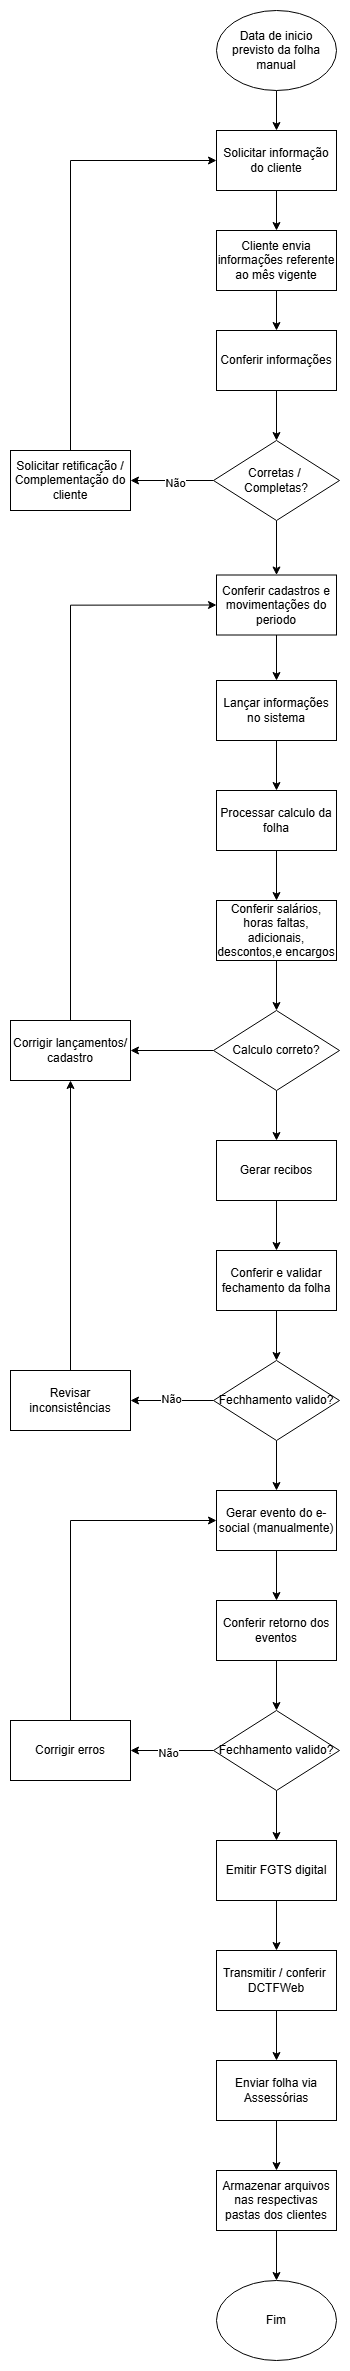

The diagram above was exported from draw.io. Its source (the exported page's mxGraphModel, read from the mxfile embedded in the PNG):
<mxGraphModel dx="4753" dy="2590" grid="1" gridSize="10" guides="1" tooltips="1" connect="1" arrows="1" fold="1" page="1" pageScale="1" pageWidth="827" pageHeight="1169" math="0" shadow="0">
  <root>
    <mxCell id="0" />
    <mxCell id="1" parent="0" />
    <mxCell id="J4V885AZcT3kDqmTkiXB-3" edge="1" parent="1" source="J4V885AZcT3kDqmTkiXB-1" style="edgeStyle=orthogonalEdgeStyle;rounded=0;orthogonalLoop=1;jettySize=auto;html=1;" target="J4V885AZcT3kDqmTkiXB-2" value="">
      <mxGeometry relative="1" as="geometry" />
    </mxCell>
    <mxCell id="J4V885AZcT3kDqmTkiXB-1" parent="1" style="ellipse;whiteSpace=wrap;html=1;" value="Data de inicio previsto da folha manual" vertex="1">
      <mxGeometry height="80" width="120" x="354" y="20" as="geometry" />
    </mxCell>
    <mxCell id="J4V885AZcT3kDqmTkiXB-5" edge="1" parent="1" source="J4V885AZcT3kDqmTkiXB-2" style="edgeStyle=orthogonalEdgeStyle;rounded=0;orthogonalLoop=1;jettySize=auto;html=1;" target="J4V885AZcT3kDqmTkiXB-4" value="">
      <mxGeometry relative="1" as="geometry" />
    </mxCell>
    <mxCell id="J4V885AZcT3kDqmTkiXB-2" parent="1" style="whiteSpace=wrap;html=1;" value="Solicitar informação do cliente" vertex="1">
      <mxGeometry height="60" width="120" x="354" y="140" as="geometry" />
    </mxCell>
    <mxCell id="J4V885AZcT3kDqmTkiXB-7" edge="1" parent="1" source="J4V885AZcT3kDqmTkiXB-4" style="edgeStyle=orthogonalEdgeStyle;rounded=0;orthogonalLoop=1;jettySize=auto;html=1;" target="J4V885AZcT3kDqmTkiXB-6" value="">
      <mxGeometry relative="1" as="geometry" />
    </mxCell>
    <mxCell id="J4V885AZcT3kDqmTkiXB-4" parent="1" style="whiteSpace=wrap;html=1;" value="Cliente envia informações referente ao mês vigente" vertex="1">
      <mxGeometry height="60" width="120" x="354" y="240" as="geometry" />
    </mxCell>
    <mxCell id="J4V885AZcT3kDqmTkiXB-9" edge="1" parent="1" source="J4V885AZcT3kDqmTkiXB-6" style="edgeStyle=orthogonalEdgeStyle;rounded=0;orthogonalLoop=1;jettySize=auto;html=1;" target="J4V885AZcT3kDqmTkiXB-8" value="">
      <mxGeometry relative="1" as="geometry" />
    </mxCell>
    <mxCell id="J4V885AZcT3kDqmTkiXB-6" parent="1" style="whiteSpace=wrap;html=1;" value="Conferir informações" vertex="1">
      <mxGeometry height="60" width="120" x="354" y="340" as="geometry" />
    </mxCell>
    <mxCell id="J4V885AZcT3kDqmTkiXB-11" edge="1" parent="1" source="J4V885AZcT3kDqmTkiXB-8" style="edgeStyle=orthogonalEdgeStyle;rounded=0;orthogonalLoop=1;jettySize=auto;html=1;" target="J4V885AZcT3kDqmTkiXB-10" value="">
      <mxGeometry relative="1" as="geometry" />
    </mxCell>
    <mxCell id="J4V885AZcT3kDqmTkiXB-13" connectable="0" parent="J4V885AZcT3kDqmTkiXB-11" style="edgeLabel;html=1;align=center;verticalAlign=middle;resizable=0;points=[];" value="Não" vertex="1">
      <mxGeometry relative="1" x="-0.0361" y="1" as="geometry">
        <mxPoint as="offset" />
      </mxGeometry>
    </mxCell>
    <mxCell id="J4V885AZcT3kDqmTkiXB-15" edge="1" parent="1" source="J4V885AZcT3kDqmTkiXB-8" style="edgeStyle=orthogonalEdgeStyle;rounded=0;orthogonalLoop=1;jettySize=auto;html=1;" target="J4V885AZcT3kDqmTkiXB-14" value="">
      <mxGeometry relative="1" as="geometry" />
    </mxCell>
    <mxCell id="J4V885AZcT3kDqmTkiXB-8" parent="1" style="rhombus;whiteSpace=wrap;html=1;" value="Corretas /&amp;nbsp;&lt;div&gt;Completas?&lt;/div&gt;" vertex="1">
      <mxGeometry height="80" width="126" x="351" y="450" as="geometry" />
    </mxCell>
    <mxCell id="J4V885AZcT3kDqmTkiXB-12" edge="1" parent="1" source="J4V885AZcT3kDqmTkiXB-10" style="edgeStyle=orthogonalEdgeStyle;rounded=0;orthogonalLoop=1;jettySize=auto;html=1;entryX=0;entryY=0.5;entryDx=0;entryDy=0;exitX=0.5;exitY=0;exitDx=0;exitDy=0;" target="J4V885AZcT3kDqmTkiXB-2">
      <mxGeometry relative="1" as="geometry" />
    </mxCell>
    <mxCell id="J4V885AZcT3kDqmTkiXB-10" parent="1" style="whiteSpace=wrap;html=1;" value="Solicitar retificação /&lt;div&gt;Complementação do cliente&lt;/div&gt;" vertex="1">
      <mxGeometry height="60" width="120" x="148" y="460" as="geometry" />
    </mxCell>
    <mxCell id="J4V885AZcT3kDqmTkiXB-19" edge="1" parent="1" source="J4V885AZcT3kDqmTkiXB-14" style="edgeStyle=orthogonalEdgeStyle;rounded=0;orthogonalLoop=1;jettySize=auto;html=1;" target="J4V885AZcT3kDqmTkiXB-18" value="">
      <mxGeometry relative="1" as="geometry" />
    </mxCell>
    <mxCell id="J4V885AZcT3kDqmTkiXB-14" parent="1" style="whiteSpace=wrap;html=1;" value="Conferir cadastros e movimentações do periodo" vertex="1">
      <mxGeometry height="60" width="120" x="354" y="584.5" as="geometry" />
    </mxCell>
    <mxCell id="J4V885AZcT3kDqmTkiXB-21" edge="1" parent="1" source="J4V885AZcT3kDqmTkiXB-18" style="edgeStyle=orthogonalEdgeStyle;rounded=0;orthogonalLoop=1;jettySize=auto;html=1;" target="J4V885AZcT3kDqmTkiXB-20" value="">
      <mxGeometry relative="1" as="geometry" />
    </mxCell>
    <mxCell id="J4V885AZcT3kDqmTkiXB-18" parent="1" style="whiteSpace=wrap;html=1;" value="Lançar informações no sistema" vertex="1">
      <mxGeometry height="60" width="120" x="354" y="690" as="geometry" />
    </mxCell>
    <mxCell id="J4V885AZcT3kDqmTkiXB-23" edge="1" parent="1" source="J4V885AZcT3kDqmTkiXB-20" style="edgeStyle=orthogonalEdgeStyle;rounded=0;orthogonalLoop=1;jettySize=auto;html=1;" target="J4V885AZcT3kDqmTkiXB-22" value="">
      <mxGeometry relative="1" as="geometry" />
    </mxCell>
    <mxCell id="J4V885AZcT3kDqmTkiXB-20" parent="1" style="whiteSpace=wrap;html=1;" value="Processar calculo da folha" vertex="1">
      <mxGeometry height="60" width="120" x="354" y="800" as="geometry" />
    </mxCell>
    <mxCell id="J4V885AZcT3kDqmTkiXB-26" edge="1" parent="1" source="J4V885AZcT3kDqmTkiXB-22" style="edgeStyle=orthogonalEdgeStyle;rounded=0;orthogonalLoop=1;jettySize=auto;html=1;" target="J4V885AZcT3kDqmTkiXB-25" value="">
      <mxGeometry relative="1" as="geometry" />
    </mxCell>
    <mxCell id="J4V885AZcT3kDqmTkiXB-22" parent="1" style="whiteSpace=wrap;html=1;" value="Conferir salários, horas faltas, adicionais, descontos,e encargos" vertex="1">
      <mxGeometry height="60" width="120" x="354" y="910" as="geometry" />
    </mxCell>
    <mxCell id="J4V885AZcT3kDqmTkiXB-28" edge="1" parent="1" source="J4V885AZcT3kDqmTkiXB-25" style="edgeStyle=orthogonalEdgeStyle;rounded=0;orthogonalLoop=1;jettySize=auto;html=1;" target="J4V885AZcT3kDqmTkiXB-27" value="">
      <mxGeometry relative="1" as="geometry" />
    </mxCell>
    <mxCell id="J4V885AZcT3kDqmTkiXB-31" edge="1" parent="1" source="J4V885AZcT3kDqmTkiXB-25" style="edgeStyle=orthogonalEdgeStyle;rounded=0;orthogonalLoop=1;jettySize=auto;html=1;" target="J4V885AZcT3kDqmTkiXB-30" value="">
      <mxGeometry relative="1" as="geometry" />
    </mxCell>
    <mxCell id="J4V885AZcT3kDqmTkiXB-25" parent="1" style="rhombus;whiteSpace=wrap;html=1;" value="Calculo correto?" vertex="1">
      <mxGeometry height="80" width="126" x="351" y="1020" as="geometry" />
    </mxCell>
    <mxCell id="J4V885AZcT3kDqmTkiXB-29" edge="1" parent="1" source="J4V885AZcT3kDqmTkiXB-27" style="edgeStyle=orthogonalEdgeStyle;rounded=0;orthogonalLoop=1;jettySize=auto;html=1;entryX=0;entryY=0.5;entryDx=0;entryDy=0;exitX=0.5;exitY=0;exitDx=0;exitDy=0;" target="J4V885AZcT3kDqmTkiXB-14">
      <mxGeometry relative="1" as="geometry" />
    </mxCell>
    <mxCell id="J4V885AZcT3kDqmTkiXB-27" parent="1" style="whiteSpace=wrap;html=1;" value="Corrigir lançamentos/&lt;div&gt;cadastro&lt;/div&gt;" vertex="1">
      <mxGeometry height="60" width="120" x="148" y="1030" as="geometry" />
    </mxCell>
    <mxCell id="J4V885AZcT3kDqmTkiXB-33" edge="1" parent="1" source="J4V885AZcT3kDqmTkiXB-30" style="edgeStyle=orthogonalEdgeStyle;rounded=0;orthogonalLoop=1;jettySize=auto;html=1;" target="J4V885AZcT3kDqmTkiXB-32" value="">
      <mxGeometry relative="1" as="geometry" />
    </mxCell>
    <mxCell id="J4V885AZcT3kDqmTkiXB-30" parent="1" style="whiteSpace=wrap;html=1;" value="Gerar recibos" vertex="1">
      <mxGeometry height="60" width="120" x="354" y="1150" as="geometry" />
    </mxCell>
    <mxCell id="J4V885AZcT3kDqmTkiXB-36" edge="1" parent="1" source="J4V885AZcT3kDqmTkiXB-32" style="edgeStyle=orthogonalEdgeStyle;rounded=0;orthogonalLoop=1;jettySize=auto;html=1;" target="J4V885AZcT3kDqmTkiXB-35" value="">
      <mxGeometry relative="1" as="geometry" />
    </mxCell>
    <mxCell id="J4V885AZcT3kDqmTkiXB-32" parent="1" style="whiteSpace=wrap;html=1;" value="Conferir e validar fechamento da folha" vertex="1">
      <mxGeometry height="60" width="120" x="354" y="1260" as="geometry" />
    </mxCell>
    <mxCell id="J4V885AZcT3kDqmTkiXB-38" edge="1" parent="1" source="J4V885AZcT3kDqmTkiXB-35" style="edgeStyle=orthogonalEdgeStyle;rounded=0;orthogonalLoop=1;jettySize=auto;html=1;" target="J4V885AZcT3kDqmTkiXB-37" value="">
      <mxGeometry relative="1" as="geometry" />
    </mxCell>
    <mxCell id="J4V885AZcT3kDqmTkiXB-40" connectable="0" parent="J4V885AZcT3kDqmTkiXB-38" style="edgeLabel;html=1;align=center;verticalAlign=middle;resizable=0;points=[];" value="Não" vertex="1">
      <mxGeometry relative="1" x="0.0361" y="-3" as="geometry">
        <mxPoint as="offset" />
      </mxGeometry>
    </mxCell>
    <mxCell id="J4V885AZcT3kDqmTkiXB-42" edge="1" parent="1" source="J4V885AZcT3kDqmTkiXB-35" style="edgeStyle=orthogonalEdgeStyle;rounded=0;orthogonalLoop=1;jettySize=auto;html=1;" target="J4V885AZcT3kDqmTkiXB-41" value="">
      <mxGeometry relative="1" as="geometry" />
    </mxCell>
    <mxCell id="J4V885AZcT3kDqmTkiXB-35" parent="1" style="rhombus;whiteSpace=wrap;html=1;" value="Fechhamento valido?" vertex="1">
      <mxGeometry height="80" width="126" x="351" y="1370" as="geometry" />
    </mxCell>
    <mxCell id="J4V885AZcT3kDqmTkiXB-39" edge="1" parent="1" source="J4V885AZcT3kDqmTkiXB-37" style="edgeStyle=orthogonalEdgeStyle;rounded=0;orthogonalLoop=1;jettySize=auto;html=1;entryX=0.5;entryY=1;entryDx=0;entryDy=0;" target="J4V885AZcT3kDqmTkiXB-27">
      <mxGeometry relative="1" as="geometry" />
    </mxCell>
    <mxCell id="J4V885AZcT3kDqmTkiXB-37" parent="1" style="whiteSpace=wrap;html=1;" value="Revisar inconsistências" vertex="1">
      <mxGeometry height="60" width="120" x="148" y="1380" as="geometry" />
    </mxCell>
    <mxCell id="J4V885AZcT3kDqmTkiXB-44" edge="1" parent="1" source="J4V885AZcT3kDqmTkiXB-41" style="edgeStyle=orthogonalEdgeStyle;rounded=0;orthogonalLoop=1;jettySize=auto;html=1;" target="J4V885AZcT3kDqmTkiXB-43" value="">
      <mxGeometry relative="1" as="geometry" />
    </mxCell>
    <mxCell id="J4V885AZcT3kDqmTkiXB-41" parent="1" style="whiteSpace=wrap;html=1;" value="Gerar evento do e-social (manualmente)" vertex="1">
      <mxGeometry height="60" width="120" x="354" y="1500" as="geometry" />
    </mxCell>
    <mxCell id="J4V885AZcT3kDqmTkiXB-48" edge="1" parent="1" source="J4V885AZcT3kDqmTkiXB-43" style="edgeStyle=orthogonalEdgeStyle;rounded=0;orthogonalLoop=1;jettySize=auto;html=1;" target="J4V885AZcT3kDqmTkiXB-47" value="">
      <mxGeometry relative="1" as="geometry" />
    </mxCell>
    <mxCell id="J4V885AZcT3kDqmTkiXB-43" parent="1" style="whiteSpace=wrap;html=1;" value="Conferir retorno dos eventos" vertex="1">
      <mxGeometry height="60" width="120" x="354" y="1610" as="geometry" />
    </mxCell>
    <mxCell id="J4V885AZcT3kDqmTkiXB-50" edge="1" parent="1" source="J4V885AZcT3kDqmTkiXB-47" style="edgeStyle=orthogonalEdgeStyle;rounded=0;orthogonalLoop=1;jettySize=auto;html=1;" target="J4V885AZcT3kDqmTkiXB-49" value="">
      <mxGeometry relative="1" as="geometry" />
    </mxCell>
    <mxCell id="J4V885AZcT3kDqmTkiXB-52" connectable="0" parent="J4V885AZcT3kDqmTkiXB-50" style="edgeLabel;html=1;align=center;verticalAlign=middle;resizable=0;points=[];" value="Não" vertex="1">
      <mxGeometry relative="1" x="0.1325" y="1" as="geometry">
        <mxPoint as="offset" />
      </mxGeometry>
    </mxCell>
    <mxCell id="J4V885AZcT3kDqmTkiXB-54" edge="1" parent="1" source="J4V885AZcT3kDqmTkiXB-47" style="edgeStyle=orthogonalEdgeStyle;rounded=0;orthogonalLoop=1;jettySize=auto;html=1;" target="J4V885AZcT3kDqmTkiXB-53" value="">
      <mxGeometry relative="1" as="geometry" />
    </mxCell>
    <mxCell id="J4V885AZcT3kDqmTkiXB-47" parent="1" style="rhombus;whiteSpace=wrap;html=1;" value="Fechhamento valido?" vertex="1">
      <mxGeometry height="80" width="126" x="351" y="1720" as="geometry" />
    </mxCell>
    <mxCell id="J4V885AZcT3kDqmTkiXB-51" edge="1" parent="1" source="J4V885AZcT3kDqmTkiXB-49" style="edgeStyle=orthogonalEdgeStyle;rounded=0;orthogonalLoop=1;jettySize=auto;html=1;entryX=0;entryY=0.5;entryDx=0;entryDy=0;exitX=0.5;exitY=0;exitDx=0;exitDy=0;" target="J4V885AZcT3kDqmTkiXB-41">
      <mxGeometry relative="1" as="geometry" />
    </mxCell>
    <mxCell id="J4V885AZcT3kDqmTkiXB-49" parent="1" style="whiteSpace=wrap;html=1;" value="Corrigir erros" vertex="1">
      <mxGeometry height="60" width="120" x="148" y="1730" as="geometry" />
    </mxCell>
    <mxCell id="J4V885AZcT3kDqmTkiXB-56" edge="1" parent="1" source="J4V885AZcT3kDqmTkiXB-53" style="edgeStyle=orthogonalEdgeStyle;rounded=0;orthogonalLoop=1;jettySize=auto;html=1;" target="J4V885AZcT3kDqmTkiXB-55" value="">
      <mxGeometry relative="1" as="geometry" />
    </mxCell>
    <mxCell id="J4V885AZcT3kDqmTkiXB-53" parent="1" style="whiteSpace=wrap;html=1;" value="Emitir FGTS digital" vertex="1">
      <mxGeometry height="60" width="120" x="354" y="1850" as="geometry" />
    </mxCell>
    <mxCell id="J4V885AZcT3kDqmTkiXB-58" edge="1" parent="1" source="J4V885AZcT3kDqmTkiXB-55" style="edgeStyle=orthogonalEdgeStyle;rounded=0;orthogonalLoop=1;jettySize=auto;html=1;" target="J4V885AZcT3kDqmTkiXB-57" value="">
      <mxGeometry relative="1" as="geometry" />
    </mxCell>
    <mxCell id="J4V885AZcT3kDqmTkiXB-55" parent="1" style="whiteSpace=wrap;html=1;" value="Transmitir / conferir&amp;nbsp;&lt;div&gt;DCTFWeb&lt;/div&gt;" vertex="1">
      <mxGeometry height="60" width="120" x="354" y="1960" as="geometry" />
    </mxCell>
    <mxCell id="J4V885AZcT3kDqmTkiXB-62" edge="1" parent="1" source="J4V885AZcT3kDqmTkiXB-57" style="edgeStyle=orthogonalEdgeStyle;rounded=0;orthogonalLoop=1;jettySize=auto;html=1;" target="J4V885AZcT3kDqmTkiXB-61" value="">
      <mxGeometry relative="1" as="geometry" />
    </mxCell>
    <mxCell id="J4V885AZcT3kDqmTkiXB-57" parent="1" style="whiteSpace=wrap;html=1;" value="Enviar folha via Assessórias" vertex="1">
      <mxGeometry height="60" width="120" x="354" y="2070" as="geometry" />
    </mxCell>
    <mxCell id="J4V885AZcT3kDqmTkiXB-64" edge="1" parent="1" source="J4V885AZcT3kDqmTkiXB-61" style="edgeStyle=orthogonalEdgeStyle;rounded=0;orthogonalLoop=1;jettySize=auto;html=1;" target="J4V885AZcT3kDqmTkiXB-63" value="">
      <mxGeometry relative="1" as="geometry" />
    </mxCell>
    <mxCell id="J4V885AZcT3kDqmTkiXB-61" parent="1" style="whiteSpace=wrap;html=1;" value="Armazenar arquivos nas respectivas pastas dos clientes" vertex="1">
      <mxGeometry height="60" width="120" x="354" y="2180" as="geometry" />
    </mxCell>
    <mxCell id="J4V885AZcT3kDqmTkiXB-63" parent="1" style="ellipse;whiteSpace=wrap;html=1;" value="Fim" vertex="1">
      <mxGeometry height="80" width="120" x="354" y="2290" as="geometry" />
    </mxCell>
  </root>
</mxGraphModel>